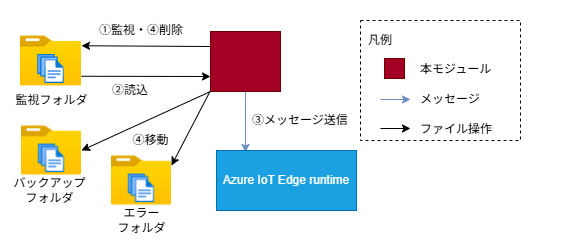

The diagram above was exported from draw.io. Its source (the exported page's mxGraphModel, read from the mxfile embedded in the PNG):
<mxGraphModel dx="710" dy="779" grid="1" gridSize="10" guides="1" tooltips="1" connect="1" arrows="1" fold="1" page="1" pageScale="1" pageWidth="827" pageHeight="1169" background="#ffffff" math="0" shadow="0">
  <root>
    <mxCell id="0" />
    <mxCell id="1" parent="0" />
    <mxCell id="40" value="&lt;p style=&quot;line-height: 200%&quot;&gt;&lt;/p&gt;&lt;div style=&quot;text-align: left&quot;&gt;&lt;br&gt;&lt;/div&gt;&lt;p&gt;&lt;/p&gt;" style="rounded=0;whiteSpace=wrap;html=1;dashed=1;fillColor=#FFFFFF;strokeColor=none;" parent="1" vertex="1">
      <mxGeometry x="40" y="10" width="570" height="240" as="geometry" />
    </mxCell>
    <mxCell id="41" value="" style="rounded=0;whiteSpace=wrap;html=1;fillColor=#a20025;strokeColor=#6F0000;fontColor=#ffffff;" parent="1" vertex="1">
      <mxGeometry x="250" y="41" width="70" height="60" as="geometry" />
    </mxCell>
    <mxCell id="42" value="" style="shape=image;verticalLabelPosition=bottom;labelBackgroundColor=#ffffff;verticalAlign=top;aspect=fixed;imageAspect=0;image=data:image/png,(base64 omitted: 2976 chars);" parent="1" vertex="1">
      <mxGeometry x="60" y="40" width="61" height="61" as="geometry" />
    </mxCell>
    <mxCell id="43" value="&lt;font color=&quot;#000000&quot;&gt;①監視・④削除&lt;/font&gt;" style="rounded=0;whiteSpace=wrap;html=1;fillColor=none;strokeColor=none;" parent="1" vertex="1">
      <mxGeometry x="121" y="30" width="120" height="20" as="geometry" />
    </mxCell>
    <mxCell id="44" value="" style="group" parent="1" vertex="1" connectable="0">
      <mxGeometry x="400" y="30" width="160" height="120" as="geometry" />
    </mxCell>
    <mxCell id="45" value="&lt;font color=&quot;#000000&quot; style=&quot;line-height: 250%;&quot;&gt;本モジュール&lt;br&gt;メッセージ&lt;br&gt;ファイル操作&lt;/font&gt;" style="rounded=0;whiteSpace=wrap;dashed=1;strokeColor=#000000;spacing=0;spacingTop=35;labelBackgroundColor=none;align=left;html=1;fillColor=none;spacingLeft=60;" parent="44" vertex="1">
      <mxGeometry width="160" height="120" as="geometry" />
    </mxCell>
    <mxCell id="46" value="&lt;font color=&quot;#000000&quot;&gt;&lt;span style=&quot;line-height: 210%&quot;&gt;凡例&lt;/span&gt;&lt;/font&gt;&lt;font color=&quot;#000000&quot;&gt;&lt;br&gt;&lt;/font&gt;" style="rounded=0;whiteSpace=wrap;dashed=1;spacing=0;spacingTop=0;labelBackgroundColor=none;align=left;html=1;fillColor=none;strokeColor=none;" parent="44" vertex="1">
      <mxGeometry x="8" y="8" width="32" height="24" as="geometry" />
    </mxCell>
    <mxCell id="47" value="" style="rounded=0;whiteSpace=wrap;html=1;fillColor=#a20025;strokeColor=#6F0000;fontColor=#ffffff;" parent="44" vertex="1">
      <mxGeometry x="24" y="38" width="20" height="20" as="geometry" />
    </mxCell>
    <mxCell id="48" style="rounded=0;orthogonalLoop=1;jettySize=auto;html=1;strokeColor=#000000;" parent="44" edge="1">
      <mxGeometry relative="1" as="geometry">
        <mxPoint x="20" y="108" as="sourcePoint" />
        <mxPoint x="50" y="108" as="targetPoint" />
      </mxGeometry>
    </mxCell>
    <mxCell id="49" style="rounded=0;orthogonalLoop=1;jettySize=auto;html=1;strokeColor=#6c8ebf;fillColor=#dae8fc;" parent="44" edge="1">
      <mxGeometry relative="1" as="geometry">
        <mxPoint x="20" y="79" as="sourcePoint" />
        <mxPoint x="50" y="79" as="targetPoint" />
      </mxGeometry>
    </mxCell>
    <mxCell id="50" value="" style="endArrow=classic;html=1;entryX=1;entryY=0.25;entryDx=0;entryDy=0;exitX=0;exitY=0.25;exitDx=0;exitDy=0;" parent="1" source="41" target="42" edge="1">
      <mxGeometry width="50" height="50" relative="1" as="geometry">
        <mxPoint x="270" y="140" as="sourcePoint" />
        <mxPoint x="320" y="90" as="targetPoint" />
      </mxGeometry>
    </mxCell>
    <mxCell id="51" value="" style="endArrow=classic;html=1;exitX=1;exitY=0.75;exitDx=0;exitDy=0;entryX=0;entryY=0.75;entryDx=0;entryDy=0;" parent="1" source="42" target="41" edge="1">
      <mxGeometry width="50" height="50" relative="1" as="geometry">
        <mxPoint x="270" y="140" as="sourcePoint" />
        <mxPoint x="220" y="86" as="targetPoint" />
      </mxGeometry>
    </mxCell>
    <mxCell id="52" value="②読込" style="rounded=0;whiteSpace=wrap;html=1;fillColor=none;strokeColor=none;" parent="1" vertex="1">
      <mxGeometry x="110" y="90" width="120" height="20" as="geometry" />
    </mxCell>
    <mxCell id="53" style="rounded=0;orthogonalLoop=1;jettySize=auto;html=1;strokeColor=#6c8ebf;exitX=0.5;exitY=1;exitDx=0;exitDy=0;entryX=0.207;entryY=0.033;entryDx=0;entryDy=0;fillColor=#dae8fc;entryPerimeter=0;" parent="1" source="41" target="54" edge="1">
      <mxGeometry relative="1" as="geometry">
        <mxPoint x="372.5" y="60" as="sourcePoint" />
        <mxPoint x="350" y="260" as="targetPoint" />
        <Array as="points" />
      </mxGeometry>
    </mxCell>
    <mxCell id="54" value="Azure IoT Edge runtime" style="rounded=0;whiteSpace=wrap;html=1;fillColor=#1ba1e2;strokeColor=#006EAF;fontColor=#ffffff;" parent="1" vertex="1">
      <mxGeometry x="256" y="160" width="140" height="60" as="geometry" />
    </mxCell>
    <mxCell id="55" value="" style="shape=image;verticalLabelPosition=bottom;labelBackgroundColor=#ffffff;verticalAlign=top;aspect=fixed;imageAspect=0;image=data:image/png,(base64 omitted: 2976 chars);" parent="1" vertex="1">
      <mxGeometry x="61" y="130" width="60" height="60" as="geometry" />
    </mxCell>
    <mxCell id="56" value="監視フォルダ" style="rounded=0;whiteSpace=wrap;html=1;fillColor=none;strokeColor=none;" parent="1" vertex="1">
      <mxGeometry x="51.5" y="100" width="79" height="20" as="geometry" />
    </mxCell>
    <mxCell id="57" value="バックアップフォルダ" style="rounded=0;whiteSpace=wrap;html=1;fillColor=none;strokeColor=none;" parent="1" vertex="1">
      <mxGeometry x="50" y="190" width="79" height="20" as="geometry" />
    </mxCell>
    <mxCell id="58" value="" style="endArrow=classic;html=1;exitX=0;exitY=1;exitDx=0;exitDy=0;entryX=1;entryY=0.5;entryDx=0;entryDy=0;" parent="1" source="41" target="55" edge="1">
      <mxGeometry width="50" height="50" relative="1" as="geometry">
        <mxPoint x="260" y="66" as="sourcePoint" />
        <mxPoint x="131" y="65" as="targetPoint" />
      </mxGeometry>
    </mxCell>
    <mxCell id="59" value="&lt;font color=&quot;#000000&quot;&gt;④移動&lt;/font&gt;" style="rounded=0;whiteSpace=wrap;html=1;fillColor=none;strokeColor=none;" parent="1" vertex="1">
      <mxGeometry x="160" y="140" width="60.5" height="20" as="geometry" />
    </mxCell>
    <mxCell id="60" value="&lt;font color=&quot;#000000&quot;&gt;③&lt;/font&gt;&lt;span style=&quot;background-color: transparent;&quot;&gt;メッセージ送信&lt;/span&gt;" style="rounded=0;whiteSpace=wrap;html=1;fillColor=none;strokeColor=none;" parent="1" vertex="1">
      <mxGeometry x="290" y="120" width="100" height="20" as="geometry" />
    </mxCell>
    <mxCell id="61" value="" style="shape=image;verticalLabelPosition=bottom;labelBackgroundColor=#ffffff;verticalAlign=top;aspect=fixed;imageAspect=0;image=data:image/png,(base64 omitted: 2976 chars);" vertex="1" parent="1">
      <mxGeometry x="151" y="160" width="60" height="60" as="geometry" />
    </mxCell>
    <mxCell id="62" value="エラー&lt;div&gt;フォルダ&lt;/div&gt;" style="rounded=0;whiteSpace=wrap;html=1;fillColor=none;strokeColor=none;" vertex="1" parent="1">
      <mxGeometry x="141.5" y="220" width="79" height="20" as="geometry" />
    </mxCell>
    <mxCell id="63" value="" style="endArrow=classic;html=1;entryX=1;entryY=0.25;entryDx=0;entryDy=0;" edge="1" parent="1" target="61">
      <mxGeometry width="50" height="50" relative="1" as="geometry">
        <mxPoint x="250" y="100" as="sourcePoint" />
        <mxPoint x="390" y="170" as="targetPoint" />
      </mxGeometry>
    </mxCell>
  </root>
</mxGraphModel>